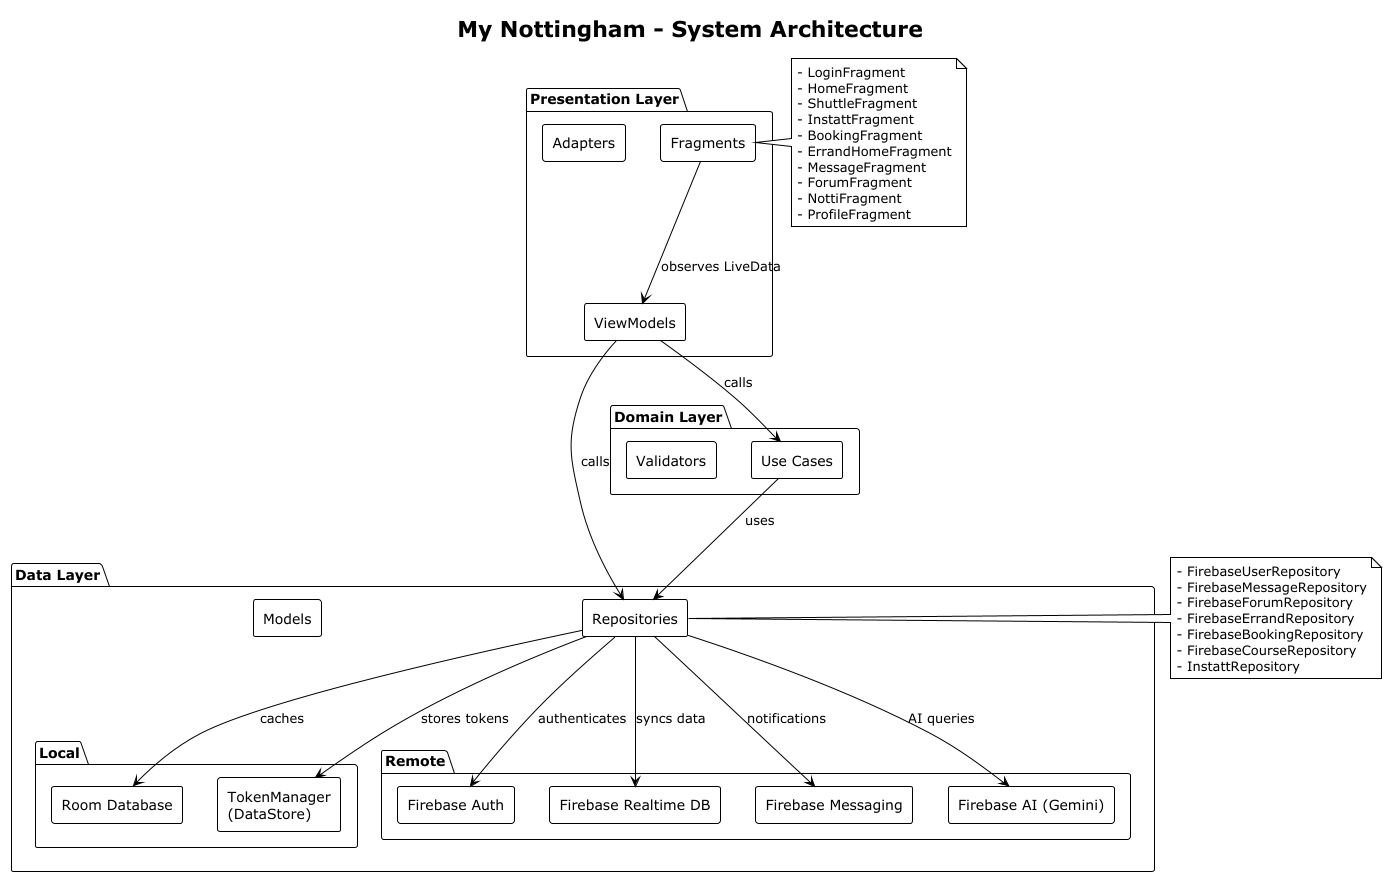

The diagram above was rendered by PlantUML. Its source (embedded in the PNG):
@startuml Architecture Diagram
!theme plain
skinparam componentStyle rectangle

title My Nottingham - System Architecture

package "Presentation Layer" {
    [Fragments] as fragments
    [ViewModels] as viewmodels
    [Adapters] as adapters
}

package "Domain Layer" {
    [Use Cases] as usecases
    [Validators] as validators
}

package "Data Layer" {
    [Repositories] as repos
    [Models] as models

    package "Local" {
        [Room Database] as room
        [TokenManager\n(DataStore)] as datastore
    }

    package "Remote" {
        [Firebase Auth] as firebaseAuth
        [Firebase Realtime DB] as firebaseDB
        [Firebase Messaging] as fcm
        [Firebase AI (Gemini)] as firebaseAI
    }
}

fragments --> viewmodels : observes LiveData
viewmodels --> usecases : calls
viewmodels --> repos : calls
usecases --> repos : uses
repos --> room : caches
repos --> datastore : stores tokens
repos --> firebaseDB : syncs data
repos --> firebaseAuth : authenticates
repos --> fcm : notifications
repos --> firebaseAI : AI queries

note right of fragments
  - LoginFragment
  - HomeFragment
  - ShuttleFragment
  - InstattFragment
  - BookingFragment
  - ErrandHomeFragment
  - MessageFragment
  - ForumFragment
  - NottiFragment
  - ProfileFragment
end note

note right of repos
  - FirebaseUserRepository
  - FirebaseMessageRepository
  - FirebaseForumRepository
  - FirebaseErrandRepository
  - FirebaseBookingRepository
  - FirebaseCourseRepository
  - InstattRepository
end note

@enduml